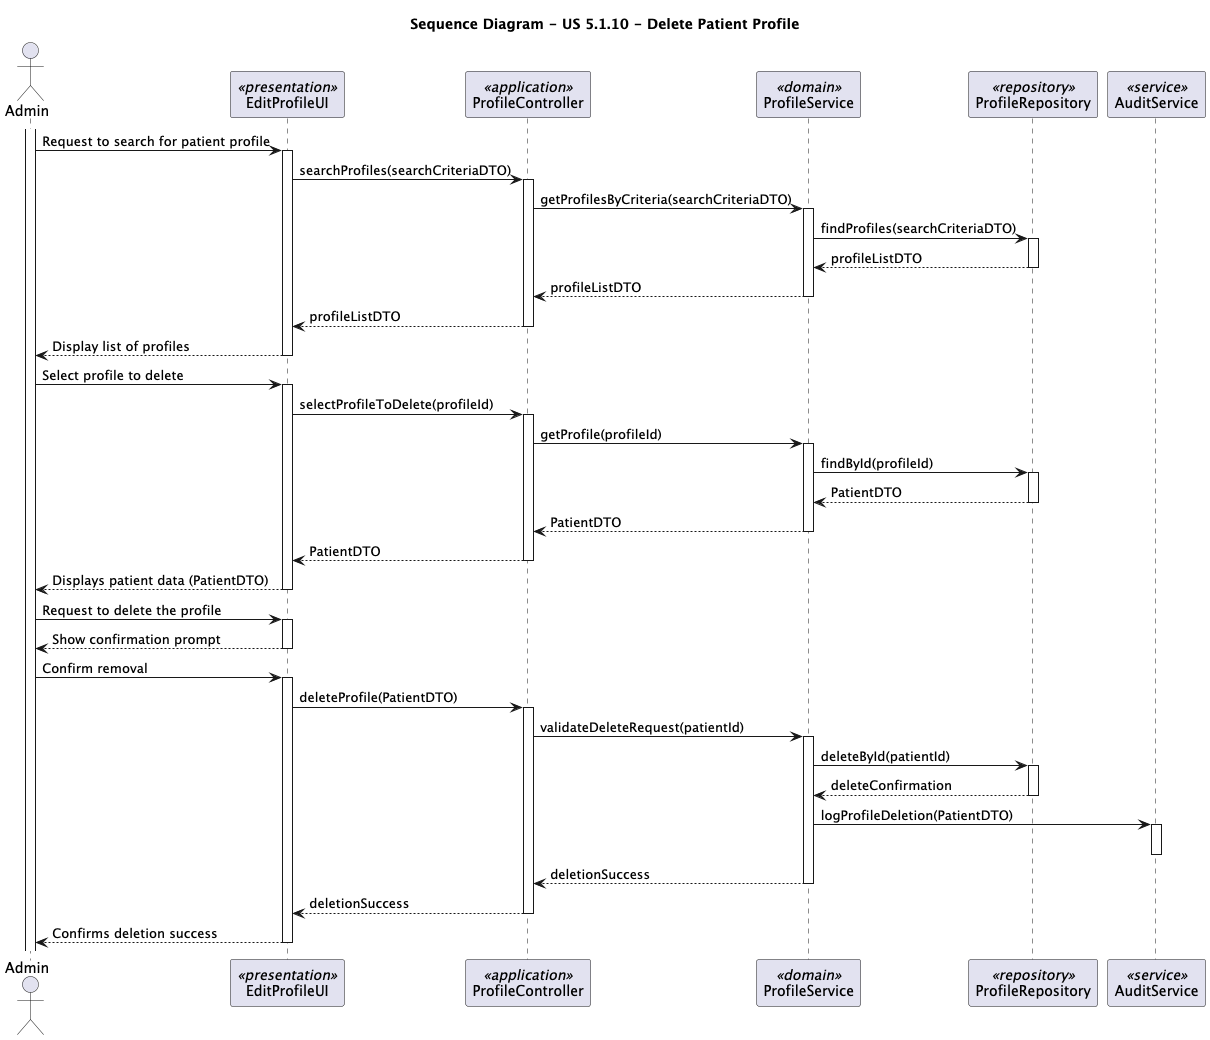

The diagram above was rendered by PlantUML. Its source (embedded in the PNG):
@startuml
title Sequence Diagram - US 5.1.10 - Delete Patient Profile 

actor "Admin" as admin
participant "EditProfileUI" as ui <<presentation>>
participant "ProfileController" as con <<application>>
participant "ProfileService" as service <<domain>>
participant "ProfileRepository" as repo <<repository>>
participant "AuditService" as audit <<service>>

activate admin
admin -> ui: Request to search for patient profile

activate ui
ui -> con: searchProfiles(searchCriteriaDTO)
activate con

con -> service: getProfilesByCriteria(searchCriteriaDTO)
activate service

service -> repo: findProfiles(searchCriteriaDTO)
activate repo
repo --> service: profileListDTO
deactivate repo

service --> con: profileListDTO
deactivate service

con --> ui: profileListDTO
deactivate con

ui --> admin: Display list of profiles
deactivate ui

admin -> ui: Select profile to delete
activate ui
ui -> con: selectProfileToDelete(profileId)
activate con

con -> service: getProfile(profileId)
activate service

service -> repo: findById(profileId)
activate repo
repo --> service: PatientDTO
deactivate repo

service --> con: PatientDTO
deactivate service

con --> ui: PatientDTO
deactivate con

ui --> admin: Displays patient data (PatientDTO)
deactivate ui

admin -> ui: Request to delete the profile
activate ui
ui --> admin : Show confirmation prompt
deactivate ui

admin -> ui: Confirm removal
activate ui
ui -> con: deleteProfile(PatientDTO)
activate con

con -> service: validateDeleteRequest(patientId)
activate service

service -> repo: deleteById(patientId)
activate repo
repo --> service: deleteConfirmation
deactivate repo

service -> audit: logProfileDeletion(PatientDTO)
activate audit
deactivate audit


service --> con: deletionSuccess
deactivate service

con --> ui: deletionSuccess
deactivate con

ui --> admin: Confirms deletion success
deactivate ui

@enduml